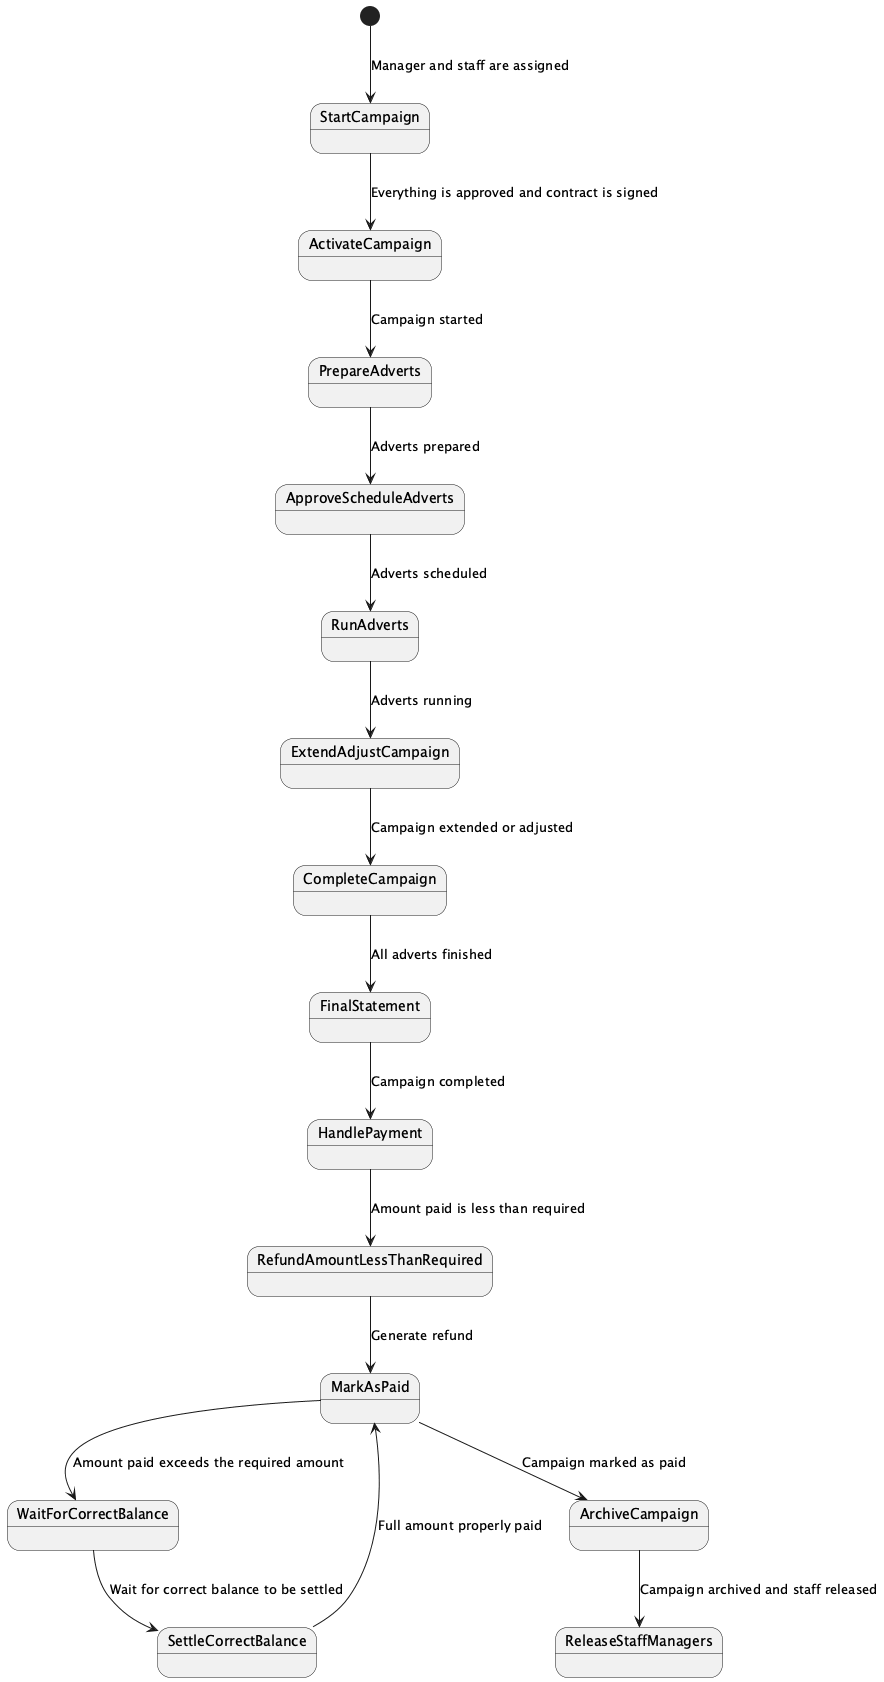

The diagram above was rendered by PlantUML. Its source (embedded in the PNG):
@startuml
[*] --> StartCampaign: Manager and staff are assigned
StartCampaign --> ActivateCampaign: Everything is approved and contract is signed
ActivateCampaign --> PrepareAdverts: Campaign started
PrepareAdverts --> ApproveScheduleAdverts: Adverts prepared
ApproveScheduleAdverts --> RunAdverts: Adverts scheduled
RunAdverts --> ExtendAdjustCampaign: Adverts running
ExtendAdjustCampaign --> CompleteCampaign: Campaign extended or adjusted
CompleteCampaign --> FinalStatement: All adverts finished
FinalStatement --> HandlePayment: Campaign completed
HandlePayment --> RefundAmountLessThanRequired: Amount paid is less than required
RefundAmountLessThanRequired --> MarkAsPaid: Generate refund
MarkAsPaid --> WaitForCorrectBalance: Amount paid exceeds the required amount
WaitForCorrectBalance --> SettleCorrectBalance: Wait for correct balance to be settled
SettleCorrectBalance --> MarkAsPaid: Full amount properly paid
MarkAsPaid --> ArchiveCampaign: Campaign marked as paid
ArchiveCampaign --> ReleaseStaffManagers: Campaign archived and staff released
@enduml